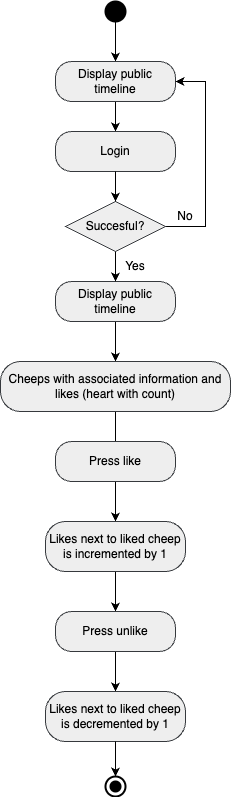

The diagram above was exported from draw.io. Its source (the exported page's mxGraphModel, read from the mxfile embedded in the PNG):
<mxGraphModel dx="1026" dy="1912" grid="1" gridSize="10" guides="1" tooltips="1" connect="1" arrows="1" fold="1" page="1" pageScale="1" pageWidth="827" pageHeight="1169" math="0" shadow="0">
  <root>
    <mxCell id="WIyWlLk6GJQsqaUBKTNV-0" />
    <mxCell id="WIyWlLk6GJQsqaUBKTNV-1" parent="WIyWlLk6GJQsqaUBKTNV-0" />
    <mxCell id="xo1C5c3r9kVV5X-7MNbb-16" style="edgeStyle=orthogonalEdgeStyle;rounded=0;orthogonalLoop=1;jettySize=auto;html=1;entryX=0.5;entryY=0;entryDx=0;entryDy=0;" edge="1" parent="WIyWlLk6GJQsqaUBKTNV-1" source="xo1C5c3r9kVV5X-7MNbb-2" target="xo1C5c3r9kVV5X-7MNbb-15">
      <mxGeometry relative="1" as="geometry" />
    </mxCell>
    <mxCell id="xo1C5c3r9kVV5X-7MNbb-2" value="Display public timeline" style="rounded=1;whiteSpace=wrap;html=1;arcSize=40;fontSize=12;glass=0;strokeWidth=1;shadow=0;fillColor=#eeeeee;strokeColor=#36393d;" vertex="1" parent="WIyWlLk6GJQsqaUBKTNV-1">
      <mxGeometry x="340" y="80" width="120" height="40" as="geometry" />
    </mxCell>
    <mxCell id="xo1C5c3r9kVV5X-7MNbb-3" style="edgeStyle=orthogonalEdgeStyle;rounded=0;orthogonalLoop=1;jettySize=auto;html=1;" edge="1" parent="WIyWlLk6GJQsqaUBKTNV-1" source="xo1C5c3r9kVV5X-7MNbb-4" target="xo1C5c3r9kVV5X-7MNbb-6">
      <mxGeometry relative="1" as="geometry" />
    </mxCell>
    <mxCell id="xo1C5c3r9kVV5X-7MNbb-4" value="" style="strokeWidth=2;html=1;shape=mxgraph.flowchart.start_2;whiteSpace=wrap;fillColor=#000000;" vertex="1" parent="WIyWlLk6GJQsqaUBKTNV-1">
      <mxGeometry x="390" y="-200" width="20" height="20" as="geometry" />
    </mxCell>
    <mxCell id="xo1C5c3r9kVV5X-7MNbb-5" style="edgeStyle=orthogonalEdgeStyle;rounded=0;orthogonalLoop=1;jettySize=auto;html=1;" edge="1" parent="WIyWlLk6GJQsqaUBKTNV-1" source="xo1C5c3r9kVV5X-7MNbb-6" target="xo1C5c3r9kVV5X-7MNbb-7">
      <mxGeometry relative="1" as="geometry" />
    </mxCell>
    <mxCell id="xo1C5c3r9kVV5X-7MNbb-6" value="Display public timeline" style="rounded=1;whiteSpace=wrap;html=1;arcSize=40;fontSize=12;glass=0;strokeWidth=1;shadow=0;fillColor=#eeeeee;strokeColor=#36393d;" vertex="1" parent="WIyWlLk6GJQsqaUBKTNV-1">
      <mxGeometry x="340" y="-140" width="120" height="40" as="geometry" />
    </mxCell>
    <mxCell id="xo1C5c3r9kVV5X-7MNbb-7" value="Login" style="rounded=1;whiteSpace=wrap;html=1;arcSize=40;fontSize=12;glass=0;strokeWidth=1;shadow=0;fillColor=#eeeeee;strokeColor=#36393d;" vertex="1" parent="WIyWlLk6GJQsqaUBKTNV-1">
      <mxGeometry x="340" y="-70" width="120" height="40" as="geometry" />
    </mxCell>
    <mxCell id="xo1C5c3r9kVV5X-7MNbb-8" style="edgeStyle=orthogonalEdgeStyle;rounded=0;orthogonalLoop=1;jettySize=auto;html=1;entryX=0.5;entryY=0;entryDx=0;entryDy=0;" edge="1" parent="WIyWlLk6GJQsqaUBKTNV-1" source="xo1C5c3r9kVV5X-7MNbb-10" target="xo1C5c3r9kVV5X-7MNbb-2">
      <mxGeometry relative="1" as="geometry" />
    </mxCell>
    <mxCell id="xo1C5c3r9kVV5X-7MNbb-9" style="edgeStyle=orthogonalEdgeStyle;rounded=0;orthogonalLoop=1;jettySize=auto;html=1;exitX=1;exitY=0.5;exitDx=0;exitDy=0;exitPerimeter=0;entryX=1;entryY=0.5;entryDx=0;entryDy=0;" edge="1" parent="WIyWlLk6GJQsqaUBKTNV-1" source="xo1C5c3r9kVV5X-7MNbb-10" target="xo1C5c3r9kVV5X-7MNbb-6">
      <mxGeometry relative="1" as="geometry">
        <Array as="points">
          <mxPoint x="490" y="25" />
          <mxPoint x="490" y="-120" />
        </Array>
      </mxGeometry>
    </mxCell>
    <mxCell id="xo1C5c3r9kVV5X-7MNbb-10" value="Succesful?" style="strokeWidth=1;html=1;shape=mxgraph.flowchart.decision;whiteSpace=wrap;fillColor=#eeeeee;strokeColor=#36393d;" vertex="1" parent="WIyWlLk6GJQsqaUBKTNV-1">
      <mxGeometry x="350" width="100" height="50" as="geometry" />
    </mxCell>
    <mxCell id="xo1C5c3r9kVV5X-7MNbb-11" style="edgeStyle=orthogonalEdgeStyle;rounded=0;orthogonalLoop=1;jettySize=auto;html=1;entryX=0.5;entryY=0;entryDx=0;entryDy=0;entryPerimeter=0;" edge="1" parent="WIyWlLk6GJQsqaUBKTNV-1" source="xo1C5c3r9kVV5X-7MNbb-7" target="xo1C5c3r9kVV5X-7MNbb-10">
      <mxGeometry relative="1" as="geometry" />
    </mxCell>
    <mxCell id="xo1C5c3r9kVV5X-7MNbb-12" value="Yes" style="text;html=1;align=center;verticalAlign=middle;whiteSpace=wrap;rounded=0;" vertex="1" parent="WIyWlLk6GJQsqaUBKTNV-1">
      <mxGeometry x="390" y="50" width="60" height="30" as="geometry" />
    </mxCell>
    <mxCell id="xo1C5c3r9kVV5X-7MNbb-13" value="No" style="text;html=1;align=center;verticalAlign=middle;whiteSpace=wrap;rounded=0;" vertex="1" parent="WIyWlLk6GJQsqaUBKTNV-1">
      <mxGeometry x="440" width="60" height="30" as="geometry" />
    </mxCell>
    <mxCell id="xo1C5c3r9kVV5X-7MNbb-14" style="edgeStyle=orthogonalEdgeStyle;rounded=0;orthogonalLoop=1;jettySize=auto;html=1;entryX=0.5;entryY=0;entryDx=0;entryDy=0;" edge="1" parent="WIyWlLk6GJQsqaUBKTNV-1" source="xo1C5c3r9kVV5X-7MNbb-15">
      <mxGeometry relative="1" as="geometry">
        <mxPoint x="400" y="260" as="targetPoint" />
      </mxGeometry>
    </mxCell>
    <mxCell id="xo1C5c3r9kVV5X-7MNbb-15" value="Cheeps with associated information and likes (heart with count)" style="rounded=1;whiteSpace=wrap;html=1;arcSize=40;fontSize=12;glass=0;strokeWidth=1;shadow=0;fillColor=#eeeeee;strokeColor=#36393d;" vertex="1" parent="WIyWlLk6GJQsqaUBKTNV-1">
      <mxGeometry x="285" y="160" width="230" height="50" as="geometry" />
    </mxCell>
    <mxCell id="xo1C5c3r9kVV5X-7MNbb-20" style="edgeStyle=orthogonalEdgeStyle;rounded=0;orthogonalLoop=1;jettySize=auto;html=1;entryX=0.5;entryY=0;entryDx=0;entryDy=0;" edge="1" parent="WIyWlLk6GJQsqaUBKTNV-1" source="xo1C5c3r9kVV5X-7MNbb-17" target="xo1C5c3r9kVV5X-7MNbb-19">
      <mxGeometry relative="1" as="geometry" />
    </mxCell>
    <mxCell id="xo1C5c3r9kVV5X-7MNbb-17" value="Press like" style="rounded=1;whiteSpace=wrap;html=1;arcSize=40;fontSize=12;glass=0;strokeWidth=1;shadow=0;fillColor=#eeeeee;strokeColor=#36393d;" vertex="1" parent="WIyWlLk6GJQsqaUBKTNV-1">
      <mxGeometry x="340" y="240" width="120" height="40" as="geometry" />
    </mxCell>
    <mxCell id="xo1C5c3r9kVV5X-7MNbb-22" style="edgeStyle=orthogonalEdgeStyle;rounded=0;orthogonalLoop=1;jettySize=auto;html=1;" edge="1" parent="WIyWlLk6GJQsqaUBKTNV-1" source="xo1C5c3r9kVV5X-7MNbb-19" target="xo1C5c3r9kVV5X-7MNbb-21">
      <mxGeometry relative="1" as="geometry" />
    </mxCell>
    <mxCell id="xo1C5c3r9kVV5X-7MNbb-19" value="Likes next to liked cheep is incremented by 1" style="rounded=1;whiteSpace=wrap;html=1;arcSize=40;fontSize=12;glass=0;strokeWidth=1;shadow=0;fillColor=#eeeeee;strokeColor=#36393d;" vertex="1" parent="WIyWlLk6GJQsqaUBKTNV-1">
      <mxGeometry x="330" y="320" width="140" height="50" as="geometry" />
    </mxCell>
    <mxCell id="xo1C5c3r9kVV5X-7MNbb-24" style="edgeStyle=orthogonalEdgeStyle;rounded=0;orthogonalLoop=1;jettySize=auto;html=1;" edge="1" parent="WIyWlLk6GJQsqaUBKTNV-1" source="xo1C5c3r9kVV5X-7MNbb-21" target="xo1C5c3r9kVV5X-7MNbb-23">
      <mxGeometry relative="1" as="geometry" />
    </mxCell>
    <mxCell id="xo1C5c3r9kVV5X-7MNbb-21" value="Press unlike" style="rounded=1;whiteSpace=wrap;html=1;arcSize=40;fontSize=12;glass=0;strokeWidth=1;shadow=0;fillColor=#eeeeee;strokeColor=#36393d;" vertex="1" parent="WIyWlLk6GJQsqaUBKTNV-1">
      <mxGeometry x="340" y="410" width="120" height="40" as="geometry" />
    </mxCell>
    <mxCell id="xo1C5c3r9kVV5X-7MNbb-23" value="Likes next to liked cheep is decremented by 1" style="rounded=1;whiteSpace=wrap;html=1;arcSize=40;fontSize=12;glass=0;strokeWidth=1;shadow=0;fillColor=#eeeeee;strokeColor=#36393d;" vertex="1" parent="WIyWlLk6GJQsqaUBKTNV-1">
      <mxGeometry x="330" y="490" width="140" height="50" as="geometry" />
    </mxCell>
    <mxCell id="xo1C5c3r9kVV5X-7MNbb-25" value="" style="strokeWidth=2;html=1;shape=mxgraph.flowchart.start_2;whiteSpace=wrap;fillColor=#FFFFFF;" vertex="1" parent="WIyWlLk6GJQsqaUBKTNV-1">
      <mxGeometry x="390" y="575" width="20" height="20" as="geometry" />
    </mxCell>
    <mxCell id="xo1C5c3r9kVV5X-7MNbb-26" value="" style="strokeWidth=2;html=1;shape=mxgraph.flowchart.start_2;whiteSpace=wrap;fillColor=#000000;" vertex="1" parent="WIyWlLk6GJQsqaUBKTNV-1">
      <mxGeometry x="395" y="580" width="10" height="10" as="geometry" />
    </mxCell>
    <mxCell id="xo1C5c3r9kVV5X-7MNbb-28" style="edgeStyle=orthogonalEdgeStyle;rounded=0;orthogonalLoop=1;jettySize=auto;html=1;entryX=0.5;entryY=0;entryDx=0;entryDy=0;entryPerimeter=0;" edge="1" parent="WIyWlLk6GJQsqaUBKTNV-1" source="xo1C5c3r9kVV5X-7MNbb-23" target="xo1C5c3r9kVV5X-7MNbb-25">
      <mxGeometry relative="1" as="geometry" />
    </mxCell>
  </root>
</mxGraphModel>